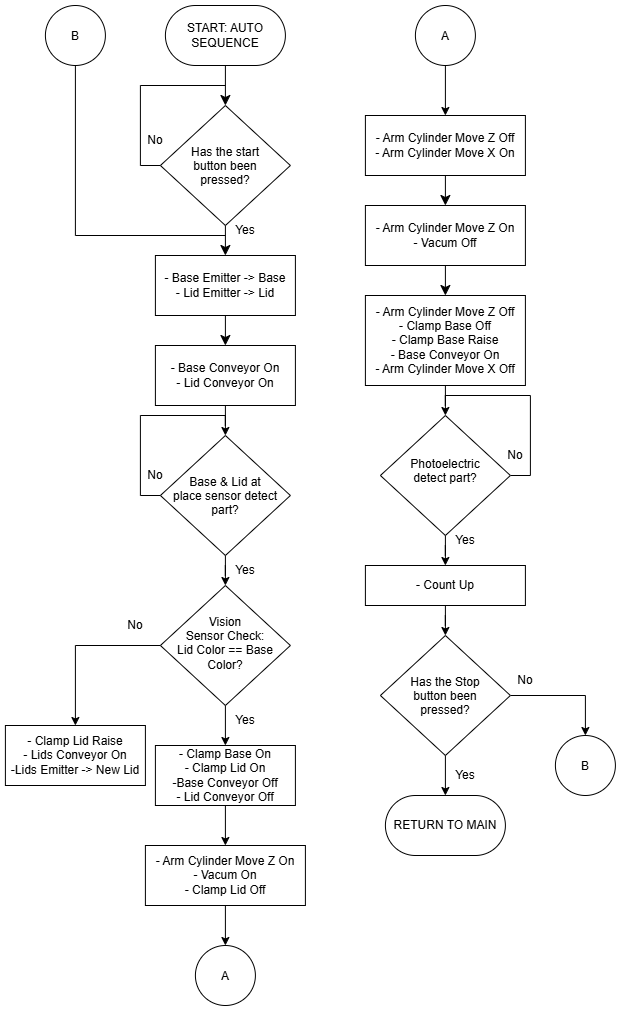

The diagram above was exported from draw.io. Its source (the exported page's mxGraphModel, read from the mxfile embedded in the PNG):
<mxGraphModel dx="3109" dy="1061" grid="1" gridSize="10" guides="1" tooltips="1" connect="1" arrows="1" fold="1" page="1" pageScale="1" pageWidth="1169" pageHeight="827" math="0" shadow="0">
  <root>
    <mxCell id="0" />
    <mxCell id="1" parent="0" />
    <mxCell id="10xfijYC52WJznQ0OYM8-1" edge="1" parent="1" source="V-uu82DtMCezamaK8knh-2" style="edgeStyle=none;curved=1;rounded=0;orthogonalLoop=1;jettySize=auto;html=1;fontSize=12;startSize=8;endSize=8;" value="">
      <mxGeometry relative="1" as="geometry">
        <mxPoint x="170" y="150" as="targetPoint" />
      </mxGeometry>
    </mxCell>
    <mxCell id="V-uu82DtMCezamaK8knh-2" parent="1" style="rounded=1;whiteSpace=wrap;html=1;arcSize=50;" value="START: AUTO SEQUENCE" vertex="1">
      <mxGeometry height="60" width="120" x="110" y="50" as="geometry" />
    </mxCell>
    <mxCell id="10xfijYC52WJznQ0OYM8-3" edge="1" parent="1" source="10xfijYC52WJznQ0OYM8-2" style="edgeStyle=orthogonalEdgeStyle;rounded=0;orthogonalLoop=1;jettySize=auto;html=1;exitX=0;exitY=0.5;exitDx=0;exitDy=0;fontSize=12;startSize=8;endSize=8;endArrow=none;endFill=0;">
      <mxGeometry relative="1" as="geometry">
        <Array as="points">
          <mxPoint x="85" y="210.02" />
          <mxPoint x="85" y="130.02" />
        </Array>
        <mxPoint x="170" y="130" as="targetPoint" />
      </mxGeometry>
    </mxCell>
    <mxCell id="10xfijYC52WJznQ0OYM8-5" edge="1" parent="1" source="10xfijYC52WJznQ0OYM8-2" style="edgeStyle=none;curved=1;rounded=0;orthogonalLoop=1;jettySize=auto;html=1;fontSize=12;startSize=8;endSize=8;" target="10xfijYC52WJznQ0OYM8-4" value="">
      <mxGeometry relative="1" as="geometry" />
    </mxCell>
    <mxCell id="10xfijYC52WJznQ0OYM8-2" parent="1" style="rhombus;whiteSpace=wrap;html=1;shapeInside=1;" value="Has the start button been pressed?" vertex="1">
      <mxGeometry height="120" width="130" x="105" y="150" as="geometry" />
    </mxCell>
    <mxCell id="10xfijYC52WJznQ0OYM8-7" edge="1" parent="1" source="10xfijYC52WJznQ0OYM8-4" style="edgeStyle=none;curved=1;rounded=0;orthogonalLoop=1;jettySize=auto;html=1;fontSize=12;startSize=8;endSize=8;" target="10xfijYC52WJznQ0OYM8-6" value="">
      <mxGeometry relative="1" as="geometry" />
    </mxCell>
    <mxCell id="10xfijYC52WJznQ0OYM8-4" parent="1" style="rounded=0;whiteSpace=wrap;html=1;" value="- Base Emitter -&amp;gt; Base&lt;div&gt;- Lid Emitter -&amp;gt; Lid&lt;/div&gt;" vertex="1">
      <mxGeometry height="60" width="140" x="100" y="300" as="geometry" />
    </mxCell>
    <mxCell id="rLcarEJSVtpoXbiauQUA-34" edge="1" parent="1" source="10xfijYC52WJznQ0OYM8-6" style="edgeStyle=orthogonalEdgeStyle;rounded=0;orthogonalLoop=1;jettySize=auto;html=1;" target="rLcarEJSVtpoXbiauQUA-33" value="">
      <mxGeometry relative="1" as="geometry" />
    </mxCell>
    <mxCell id="10xfijYC52WJznQ0OYM8-6" parent="1" style="rounded=0;whiteSpace=wrap;html=1;" value="- Base Conveyor On&lt;div&gt;- Lid Conveyor On&lt;/div&gt;" vertex="1">
      <mxGeometry height="60" width="140" x="100" y="390" as="geometry" />
    </mxCell>
    <mxCell id="rLcarEJSVtpoXbiauQUA-11" edge="1" parent="1" source="10xfijYC52WJznQ0OYM8-8" style="edgeStyle=orthogonalEdgeStyle;rounded=0;orthogonalLoop=1;jettySize=auto;html=1;exitX=0;exitY=0.5;exitDx=0;exitDy=0;entryX=0.5;entryY=0;entryDx=0;entryDy=0;" target="rLcarEJSVtpoXbiauQUA-7">
      <mxGeometry relative="1" as="geometry">
        <mxPoint x="20.000000000000455" y="689.5555555555554" as="targetPoint" />
      </mxGeometry>
    </mxCell>
    <mxCell id="rLcarEJSVtpoXbiauQUA-19" edge="1" parent="1" source="10xfijYC52WJznQ0OYM8-8" style="edgeStyle=orthogonalEdgeStyle;rounded=0;orthogonalLoop=1;jettySize=auto;html=1;" target="10xfijYC52WJznQ0OYM8-10" value="">
      <mxGeometry relative="1" as="geometry" />
    </mxCell>
    <mxCell id="10xfijYC52WJznQ0OYM8-8" parent="1" style="rhombus;whiteSpace=wrap;html=1;shapeInside=1;" value="Vision Sensor Check: Lid Color == Base Color?" vertex="1">
      <mxGeometry height="120" width="130" x="105" y="630" as="geometry" />
    </mxCell>
    <mxCell id="rLcarEJSVtpoXbiauQUA-18" edge="1" parent="1" source="10xfijYC52WJznQ0OYM8-10" style="edgeStyle=orthogonalEdgeStyle;rounded=0;orthogonalLoop=1;jettySize=auto;html=1;" target="10xfijYC52WJznQ0OYM8-12" value="">
      <mxGeometry relative="1" as="geometry" />
    </mxCell>
    <mxCell id="10xfijYC52WJznQ0OYM8-10" parent="1" style="rounded=0;whiteSpace=wrap;html=1;" value="- Clamp Base On&lt;div&gt;- Clamp Lid On&lt;/div&gt;&lt;div&gt;-Base Conveyor Off&lt;/div&gt;&lt;div&gt;- Lid Conveyor Off&lt;/div&gt;" vertex="1">
      <mxGeometry height="60" width="140" x="100" y="790" as="geometry" />
    </mxCell>
    <mxCell id="rLcarEJSVtpoXbiauQUA-20" edge="1" parent="1" source="10xfijYC52WJznQ0OYM8-12" style="edgeStyle=orthogonalEdgeStyle;rounded=0;orthogonalLoop=1;jettySize=auto;html=1;" target="rLcarEJSVtpoXbiauQUA-13" value="">
      <mxGeometry relative="1" as="geometry" />
    </mxCell>
    <mxCell id="10xfijYC52WJznQ0OYM8-12" parent="1" style="rounded=0;whiteSpace=wrap;html=1;" value="- Arm Cylinder Move Z On&lt;div&gt;- Vacum On&lt;/div&gt;&lt;div&gt;- Clamp Lid Off&lt;/div&gt;" vertex="1">
      <mxGeometry height="60" width="160" x="90" y="890" as="geometry" />
    </mxCell>
    <mxCell id="10xfijYC52WJznQ0OYM8-17" edge="1" parent="1" source="10xfijYC52WJznQ0OYM8-14" style="edgeStyle=none;curved=1;rounded=0;orthogonalLoop=1;jettySize=auto;html=1;fontSize=12;startSize=8;endSize=8;" target="10xfijYC52WJznQ0OYM8-16" value="">
      <mxGeometry relative="1" as="geometry" />
    </mxCell>
    <mxCell id="10xfijYC52WJznQ0OYM8-14" parent="1" style="rounded=0;whiteSpace=wrap;html=1;" value="- Arm Cylinder Move Z Off&lt;div&gt;- Arm Cylinder Move X On&lt;span style=&quot;color: rgba(0, 0, 0, 0); font-family: monospace; font-size: 0px; text-align: start; white-space: nowrap; background-color: transparent;&quot;&gt;%3CmxGraphModel%3E%3Croot%3E%3CmxCell%20id%3D%220%22%2F%3E%3CmxCell%20id%3D%221%22%20parent%3D%220%22%2F%3E%3CmxCell%20id%3D%222%22%20parent%3D%221%22%20style%3D%22rounded%3D0%3BwhiteSpace%3Dwrap%3Bhtml%3D1%3B%22%20value%3D%22-%20Arm%20Cylinder%20Move%20Z%20On%26lt%3Bdiv%26gt%3B-%20Vacum%20On%26lt%3B%2Fdiv%26gt%3B%22%20vertex%3D%221%22%3E%3CmxGeometry%20height%3D%2260%22%20width%3D%22160%22%20x%3D%2290%22%20y%3D%22720%22%20as%3D%22geometry%22%2F%3E%3C%2FmxCell%3E%3C%2Froot%3E%3C%2FmxGraphModel%3E&lt;/span&gt;&lt;/div&gt;" vertex="1">
      <mxGeometry height="60" width="160" x="310" y="160" as="geometry" />
    </mxCell>
    <mxCell id="10xfijYC52WJznQ0OYM8-19" edge="1" parent="1" source="10xfijYC52WJznQ0OYM8-16" style="edgeStyle=none;curved=1;rounded=0;orthogonalLoop=1;jettySize=auto;html=1;fontSize=12;startSize=8;endSize=8;" target="10xfijYC52WJznQ0OYM8-18" value="">
      <mxGeometry relative="1" as="geometry" />
    </mxCell>
    <mxCell id="10xfijYC52WJznQ0OYM8-16" parent="1" style="rounded=0;whiteSpace=wrap;html=1;" value="- Arm Cylinder Move Z On&lt;div&gt;- Vacum Off&lt;/div&gt;" vertex="1">
      <mxGeometry height="60" width="160" x="310" y="250" as="geometry" />
    </mxCell>
    <mxCell id="f_vdAy0WoBTrU5Bi7pzG-2" edge="1" parent="1" source="10xfijYC52WJznQ0OYM8-18" style="edgeStyle=orthogonalEdgeStyle;rounded=0;orthogonalLoop=1;jettySize=auto;html=1;" target="f_vdAy0WoBTrU5Bi7pzG-1" value="">
      <mxGeometry relative="1" as="geometry" />
    </mxCell>
    <mxCell id="10xfijYC52WJznQ0OYM8-18" parent="1" style="rounded=0;whiteSpace=wrap;html=1;" value="- Arm Cylinder Move Z Off&lt;div&gt;- Clamp Base Off&lt;/div&gt;&lt;div&gt;- Clamp Base Raise&lt;/div&gt;&lt;div&gt;- Base Conveyor On&lt;/div&gt;&lt;div&gt;- Arm Cylinder Move X Off&lt;/div&gt;" vertex="1">
      <mxGeometry height="90" width="160" x="310" y="340" as="geometry" />
    </mxCell>
    <mxCell id="f_vdAy0WoBTrU5Bi7pzG-4" edge="1" parent="1" source="f_vdAy0WoBTrU5Bi7pzG-1" style="edgeStyle=orthogonalEdgeStyle;rounded=0;orthogonalLoop=1;jettySize=auto;html=1;" target="f_vdAy0WoBTrU5Bi7pzG-3" value="">
      <mxGeometry relative="1" as="geometry" />
    </mxCell>
    <mxCell id="rLcarEJSVtpoXbiauQUA-23" edge="1" parent="1" source="f_vdAy0WoBTrU5Bi7pzG-1" style="edgeStyle=orthogonalEdgeStyle;rounded=0;orthogonalLoop=1;jettySize=auto;html=1;exitX=1;exitY=0.5;exitDx=0;exitDy=0;endArrow=none;endFill=0;">
      <mxGeometry relative="1" as="geometry">
        <mxPoint x="390" y="440" as="targetPoint" />
      </mxGeometry>
    </mxCell>
    <mxCell id="f_vdAy0WoBTrU5Bi7pzG-1" parent="1" style="rhombus;whiteSpace=wrap;html=1;shapeInside=1;" value="Photoelectric detect part?" vertex="1">
      <mxGeometry height="120" width="130" x="325" y="460" as="geometry" />
    </mxCell>
    <mxCell id="f_vdAy0WoBTrU5Bi7pzG-6" edge="1" parent="1" source="f_vdAy0WoBTrU5Bi7pzG-3" style="edgeStyle=orthogonalEdgeStyle;rounded=0;orthogonalLoop=1;jettySize=auto;html=1;" target="f_vdAy0WoBTrU5Bi7pzG-5" value="">
      <mxGeometry relative="1" as="geometry" />
    </mxCell>
    <mxCell id="f_vdAy0WoBTrU5Bi7pzG-3" parent="1" style="rounded=0;whiteSpace=wrap;html=1;" value="- Count Up" vertex="1">
      <mxGeometry height="40" width="160" x="310" y="610" as="geometry" />
    </mxCell>
    <mxCell id="rLcarEJSVtpoXbiauQUA-2" edge="1" parent="1" source="f_vdAy0WoBTrU5Bi7pzG-5" style="edgeStyle=orthogonalEdgeStyle;rounded=0;orthogonalLoop=1;jettySize=auto;html=1;" target="rLcarEJSVtpoXbiauQUA-1" value="">
      <mxGeometry relative="1" as="geometry" />
    </mxCell>
    <mxCell id="rLcarEJSVtpoXbiauQUA-4" edge="1" parent="1" source="f_vdAy0WoBTrU5Bi7pzG-5" style="edgeStyle=orthogonalEdgeStyle;rounded=0;orthogonalLoop=1;jettySize=auto;html=1;exitX=1;exitY=0.5;exitDx=0;exitDy=0;entryX=0.5;entryY=0;entryDx=0;entryDy=0;" target="rLcarEJSVtpoXbiauQUA-3">
      <mxGeometry relative="1" as="geometry">
        <Array as="points">
          <mxPoint x="530" y="740" />
        </Array>
        <mxPoint x="530" y="770" as="targetPoint" />
      </mxGeometry>
    </mxCell>
    <mxCell id="f_vdAy0WoBTrU5Bi7pzG-5" parent="1" style="rhombus;whiteSpace=wrap;html=1;shapeInside=1;" value="Has the Stop button been pressed?" vertex="1">
      <mxGeometry height="120" width="130" x="325" y="680" as="geometry" />
    </mxCell>
    <mxCell id="rLcarEJSVtpoXbiauQUA-1" parent="1" style="rounded=1;whiteSpace=wrap;html=1;arcSize=50;" value="RETURN TO MAIN" vertex="1">
      <mxGeometry height="60" width="120" x="330" y="840" as="geometry" />
    </mxCell>
    <mxCell id="rLcarEJSVtpoXbiauQUA-3" parent="1" style="ellipse;whiteSpace=wrap;html=1;shapeInside=1;aspect=fixed;" value="B" vertex="1">
      <mxGeometry height="60" width="60" x="500" y="780" as="geometry" />
    </mxCell>
    <mxCell id="rLcarEJSVtpoXbiauQUA-6" edge="1" parent="1" source="rLcarEJSVtpoXbiauQUA-5" style="edgeStyle=orthogonalEdgeStyle;rounded=0;orthogonalLoop=1;jettySize=auto;html=1;exitX=0.5;exitY=1;exitDx=0;exitDy=0;endArrow=none;endFill=0;">
      <mxGeometry relative="1" as="geometry">
        <Array as="points">
          <mxPoint x="20" y="280" />
        </Array>
        <mxPoint x="170" y="280" as="targetPoint" />
      </mxGeometry>
    </mxCell>
    <mxCell id="rLcarEJSVtpoXbiauQUA-5" parent="1" style="ellipse;whiteSpace=wrap;html=1;shapeInside=1;aspect=fixed;" value="B" vertex="1">
      <mxGeometry height="60" width="60" x="-10" y="50" as="geometry" />
    </mxCell>
    <mxCell id="rLcarEJSVtpoXbiauQUA-7" parent="1" style="rounded=0;whiteSpace=wrap;html=1;" value="- Clamp Lid Raise&lt;div&gt;- Lids Conveyor On&lt;/div&gt;&lt;div&gt;-Lids Emitter -&amp;gt; New Lid&lt;/div&gt;" vertex="1">
      <mxGeometry height="60" width="140" x="-50" y="770" as="geometry" />
    </mxCell>
    <mxCell id="rLcarEJSVtpoXbiauQUA-13" parent="1" style="ellipse;whiteSpace=wrap;html=1;shapeInside=1;aspect=fixed;" value="A" vertex="1">
      <mxGeometry height="60" width="60" x="140" y="990" as="geometry" />
    </mxCell>
    <mxCell id="rLcarEJSVtpoXbiauQUA-22" edge="1" parent="1" source="rLcarEJSVtpoXbiauQUA-15" style="edgeStyle=orthogonalEdgeStyle;rounded=0;orthogonalLoop=1;jettySize=auto;html=1;" target="10xfijYC52WJznQ0OYM8-14" value="">
      <mxGeometry relative="1" as="geometry" />
    </mxCell>
    <mxCell id="rLcarEJSVtpoXbiauQUA-15" parent="1" style="ellipse;whiteSpace=wrap;html=1;shapeInside=1;aspect=fixed;" value="A" vertex="1">
      <mxGeometry height="60" width="60" x="360" y="50" as="geometry" />
    </mxCell>
    <mxCell id="rLcarEJSVtpoXbiauQUA-24" parent="1" style="text;html=1;whiteSpace=wrap;strokeColor=none;fillColor=none;align=center;verticalAlign=middle;rounded=0;" value="Yes" vertex="1">
      <mxGeometry height="30" width="60" x="160" y="260" as="geometry" />
    </mxCell>
    <mxCell id="rLcarEJSVtpoXbiauQUA-26" parent="1" style="text;html=1;whiteSpace=wrap;strokeColor=none;fillColor=none;align=center;verticalAlign=middle;rounded=0;" value="No" vertex="1">
      <mxGeometry height="30" width="60" x="70" y="170" as="geometry" />
    </mxCell>
    <mxCell id="rLcarEJSVtpoXbiauQUA-27" parent="1" style="text;html=1;whiteSpace=wrap;strokeColor=none;fillColor=none;align=center;verticalAlign=middle;rounded=0;" value="Yes" vertex="1">
      <mxGeometry height="30" width="60" x="160" y="750" as="geometry" />
    </mxCell>
    <mxCell id="rLcarEJSVtpoXbiauQUA-28" parent="1" style="text;html=1;whiteSpace=wrap;strokeColor=none;fillColor=none;align=center;verticalAlign=middle;rounded=0;" value="No" vertex="1">
      <mxGeometry height="30" width="60" x="50" y="655" as="geometry" />
    </mxCell>
    <mxCell id="rLcarEJSVtpoXbiauQUA-29" parent="1" style="text;html=1;whiteSpace=wrap;strokeColor=none;fillColor=none;align=center;verticalAlign=middle;rounded=0;" value="Yes" vertex="1">
      <mxGeometry height="30" width="60" x="380" y="570" as="geometry" />
    </mxCell>
    <mxCell id="rLcarEJSVtpoXbiauQUA-30" parent="1" style="text;html=1;whiteSpace=wrap;strokeColor=none;fillColor=none;align=center;verticalAlign=middle;rounded=0;" value="No" vertex="1">
      <mxGeometry height="30" width="60" x="430" y="485" as="geometry" />
    </mxCell>
    <mxCell id="rLcarEJSVtpoXbiauQUA-31" parent="1" style="text;html=1;whiteSpace=wrap;strokeColor=none;fillColor=none;align=center;verticalAlign=middle;rounded=0;" value="Yes" vertex="1">
      <mxGeometry height="30" width="60" x="380" y="805" as="geometry" />
    </mxCell>
    <mxCell id="rLcarEJSVtpoXbiauQUA-32" parent="1" style="text;html=1;whiteSpace=wrap;strokeColor=none;fillColor=none;align=center;verticalAlign=middle;rounded=0;" value="No" vertex="1">
      <mxGeometry height="30" width="60" x="440" y="710" as="geometry" />
    </mxCell>
    <mxCell id="rLcarEJSVtpoXbiauQUA-35" edge="1" parent="1" source="rLcarEJSVtpoXbiauQUA-33" style="edgeStyle=orthogonalEdgeStyle;rounded=0;orthogonalLoop=1;jettySize=auto;html=1;exitX=0;exitY=0.5;exitDx=0;exitDy=0;endArrow=none;endFill=0;">
      <mxGeometry relative="1" as="geometry">
        <Array as="points">
          <mxPoint x="85" y="540" />
          <mxPoint x="85" y="460" />
        </Array>
        <mxPoint x="170" y="460" as="targetPoint" />
      </mxGeometry>
    </mxCell>
    <mxCell id="rLcarEJSVtpoXbiauQUA-36" edge="1" parent="1" source="rLcarEJSVtpoXbiauQUA-33" style="edgeStyle=orthogonalEdgeStyle;rounded=0;orthogonalLoop=1;jettySize=auto;html=1;" target="10xfijYC52WJznQ0OYM8-8" value="">
      <mxGeometry relative="1" as="geometry" />
    </mxCell>
    <mxCell id="rLcarEJSVtpoXbiauQUA-33" parent="1" style="rhombus;whiteSpace=wrap;html=1;shapeInside=1;" value="Base &amp;amp; Lid at place sensor detect part?" vertex="1">
      <mxGeometry height="120" width="130" x="105" y="480" as="geometry" />
    </mxCell>
    <mxCell id="rLcarEJSVtpoXbiauQUA-37" parent="1" style="text;html=1;whiteSpace=wrap;strokeColor=none;fillColor=none;align=center;verticalAlign=middle;rounded=0;" value="Yes" vertex="1">
      <mxGeometry height="30" width="60" x="160" y="600" as="geometry" />
    </mxCell>
    <mxCell id="rLcarEJSVtpoXbiauQUA-38" parent="1" style="text;html=1;whiteSpace=wrap;strokeColor=none;fillColor=none;align=center;verticalAlign=middle;rounded=0;" value="No" vertex="1">
      <mxGeometry height="30" width="60" x="70" y="505" as="geometry" />
    </mxCell>
  </root>
</mxGraphModel>